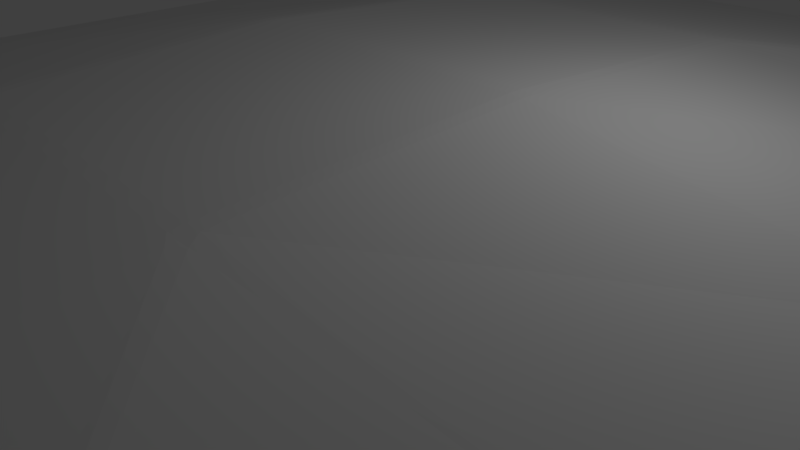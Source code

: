 # Source: petrol_station.blend  (saved by Blender 2.79.0; exported with 4.5.12 LTS)
import bpy
from mathutils import Matrix  # noqa: F401  (used for matrix-valued properties, if any)

bpy.ops.wm.read_factory_settings(use_empty=True)
scene = bpy.context.scene
scene.name = 'Scene'

# ---- collections
col_collection_1 = bpy.data.collections.new('Collection 1'); scene.collection.children.link(col_collection_1)

# ---- materials (node trees are filled in below, after node groups)
mat_material = bpy.data.materials.new('Material')
mat_material.alpha_threshold = 0.0
mat_material.use_transparent_shadow = False
mat_material.roughness = 0.5
mat_material.line_color = (0.0, 0.0, 0.0, 1.0)

# ---- material node trees

# ---- world
world_world = bpy.data.worlds.new('World'); scene.world = world_world
world_world.color = (0.05088, 0.05088, 0.05088)
world_world.use_sun_shadow = False
world_world.sun_shadow_jitter_overblur = 0.0
world_world.cycles.sampling_method = 'MANUAL'

# ---- cameras
cam_camera = bpy.data.cameras.new('Camera')
cam_camera.clip_end = 100.0
cam_camera.lens = 35.0
cam_camera.sensor_width = 32.0
cam_camera.sensor_height = 18.0
cam_camera.ortho_scale = 7.314
cam_camera.dof.focus_distance = 0.0
cam_camera.dof.aperture_fstop = 128.0

# ---- lights
light_lamp = bpy.data.lights.new('Lamp', 'POINT')
light_lamp.transmission_factor = 0.0
light_lamp.cutoff_distance = 30.0
light_lamp.energy = 100.0
light_lamp.shadow_buffer_clip_start = 1.001
light_lamp.shadow_soft_size = 0.1
light_lamp.shadow_maximum_resolution = 0.006
light_lamp.use_absolute_resolution = True

# ---- meshes
me_cube = bpy.data.meshes.new('Cube')
me_cube.from_pydata([(6.521, 8.5, -1.827), (6.432, 8.5, -1.916), (6.432, 8.589, -1.827), (6.432, 0.2585, -1.916), (6.521, 0.2585, -1.827), (6.432, 0.1696, -1.827), (-6.432, 0.2585, -1.916), (-6.432, 0.1696, -1.827), (-6.521, 0.2585, -1.827), (-6.432, 8.589, -1.827), (-6.432, 8.5, -1.916), (-6.521, 8.5, -1.827), (6.521, 8.5, 1.827), (6.432, 8.589, 1.827), (6.303, 8.501, 1.927), (6.433, 8.38, 1.926), (6.521, 0.08077, 1.827), (6.521, 0.2585, 1.827), (6.433, 0.2585, 1.93), (6.433, 0.08077, 1.93), (-6.521, 0.08077, 1.827), (-6.433, 0.08077, 1.93), (-6.433, 0.2585, 1.93), (-6.521, 0.2585, 1.827), (-6.521, 8.5, 1.827), (-6.433, 8.38, 1.926), (-6.303, 8.501, 1.927), (-6.432, 8.589, 1.827), (6.521, 8.5, 1.622), (6.521, 8.5, 1.444), (6.432, 8.589, 1.444), (6.432, 8.589, 1.622), (6.521, 0.08077, 1.622), (6.432, 0.08077, 1.533), (6.432, 0.1696, 1.444), (6.521, 0.2585, 1.444), (6.521, 0.2585, 1.622), (-6.521, 0.2585, 1.622), (-6.521, 0.2585, 1.444), (-6.432, 0.1696, 1.444), (-6.432, 0.08077, 1.533), (-6.521, 0.08077, 1.622), (-6.521, 8.5, 1.622), (-6.432, 8.589, 1.622), (-6.432, 8.589, 1.444), (-6.521, 8.5, 1.444), (6.432, -7.971, 1.622), (6.432, -7.971, 1.444), (6.521, -7.882, 1.444), (6.521, -7.882, 1.622), (6.432, -7.971, 1.827), (6.521, -7.882, 1.827), (6.432, -7.739, 1.916), (6.322, -7.882, 1.916), (-6.521, -7.882, 1.622), (-6.521, -7.882, 1.444), (-6.432, -7.971, 1.444), (-6.432, -7.971, 1.622), (-6.521, -7.882, 1.827), (-6.432, -7.971, 1.827), (-6.327, -7.885, 1.94), (-6.436, -7.746, 1.943), (6.521, -7.672, 1.444), (6.432, -7.583, 1.444), (6.432, -7.495, 1.533), (6.521, -7.495, 1.622), (6.521, -7.672, 1.622), (-6.432, -7.495, 1.533), (-6.432, -7.583, 1.444), (-6.521, -7.672, 1.444), (-6.521, -7.672, 1.622), (-6.521, -7.495, 1.622), (-6.436, -7.672, 1.943), (-6.436, -7.495, 1.943), (-6.521, -7.495, 1.827), (-6.521, -7.672, 1.827), (6.432, -7.672, 1.916), (6.521, -7.672, 1.827), (6.521, -7.495, 1.827), (6.432, -7.495, 1.916), (2.263, 8.5, -1.916), (2.085, 8.5, -1.916), (2.085, 8.589, -1.827), (2.263, 8.589, -1.827), (-2.263, 8.5, -1.916), (-2.263, 8.589, -1.827), (-2.085, 8.589, -1.827), (-2.085, 8.5, -1.916), (2.263, 0.2585, -1.916), (2.263, 0.1696, -1.827), (2.085, 0.1696, -1.827), (2.085, 0.2585, -1.916), (-2.085, 0.2585, -1.916), (-2.085, 0.1696, -1.827), (-2.263, 0.1696, -1.827), (-2.263, 0.2585, -1.916), (2.263, 8.501, 1.927), (2.263, 8.589, 1.827), (2.085, 8.589, 1.827), (2.085, 8.501, 1.927), (-2.263, 8.501, 1.927), (-2.085, 8.501, 1.927), (-2.085, 8.589, 1.827), (-2.263, 8.589, 1.827), (2.261, 0.0809, 2.604), (2.261, 0.2584, 2.604), (2.085, 0.2584, 2.619), (2.085, 0.0809, 2.618), (-2.261, 0.0809, 2.604), (-2.085, 0.0809, 2.618), (-2.085, 0.2584, 2.619), (-2.261, 0.2584, 2.604), (2.263, 8.589, 1.444), (2.085, 8.589, 1.444), (2.085, 8.589, 1.622), (2.263, 8.589, 1.622), (-2.263, 8.589, 1.444), (-2.263, 8.589, 1.622), (-2.085, 8.589, 1.622), (-2.085, 8.589, 1.444), (2.263, 0.1696, 1.444), (2.174, 0.08077, 1.533), (2.085, 0.1696, 1.444), (-2.263, 0.1696, 1.444), (-2.085, 0.1696, 1.444), (-2.174, 0.08077, 1.533), (6.263, -7.971, 1.827), (6.263, -7.882, 1.916), (6.085, -7.882, 1.916), (6.085, -7.971, 1.827), (-6.263, -7.971, 1.827), (-6.085, -7.971, 1.827), (-6.085, -7.885, 1.94), (-6.263, -7.885, 1.94), (6.263, -7.971, 1.444), (6.263, -7.971, 1.622), (6.085, -7.971, 1.622), (6.085, -7.882, 1.533), (6.174, -7.882, 1.444), (-6.263, -7.971, 1.444), (-6.174, -7.882, 1.444), (-6.085, -7.882, 1.533), (-6.085, -7.971, 1.622), (-6.263, -7.971, 1.622), (-6.37, -7.672, 1.963), (-6.263, -7.813, 1.96), (-6.085, -7.669, 2.0), (-5.955, -7.495, 2.033), (-6.204, -7.497, 1.996), (6.21, -7.495, 1.927), (5.955, -7.495, 1.931), (6.085, -7.672, 1.918), (6.263, -7.816, 1.916), (6.373, -7.672, 1.916), (6.263, -7.583, 1.444), (6.174, -7.672, 1.444), (6.085, -7.672, 1.533), (6.174, -7.495, 1.533), (-6.263, -7.583, 1.444), (-6.174, -7.495, 1.533), (-6.085, -7.672, 1.533), (-6.174, -7.672, 1.444), (-6.263, -7.971, -2.162), (-6.263, -7.882, -2.251), (-6.174, -7.882, -2.162), (-6.521, -7.882, -2.162), (-6.432, -7.882, -2.251), (-6.432, -7.971, -2.162), (6.521, -7.672, -2.162), (6.432, -7.672, -2.251), (6.432, -7.583, -2.162), (6.521, -7.882, -2.162), (6.432, -7.971, -2.162), (6.432, -7.882, -2.251), (-6.521, -7.672, -2.162), (-6.432, -7.583, -2.162), (-6.432, -7.672, -2.251), (-6.263, -7.583, -2.162), (-6.174, -7.672, -2.162), (-6.263, -7.672, -2.251), (6.263, -7.971, -2.162), (6.174, -7.882, -2.162), (6.263, -7.882, -2.251), (6.263, -7.583, -2.162), (6.263, -7.672, -2.251), (6.174, -7.672, -2.162), (-2.266, -7.669, 2.0), (-2.088, -7.669, 2.0), (-2.088, -7.495, 2.033), (-2.266, -7.495, 2.033), (2.249, -7.669, 1.998), (2.249, -7.495, 2.031), (2.072, -7.495, 2.033), (2.072, -7.669, 2.0), (-2.264, -3.917, 2.394), (-2.086, -3.795, 2.406), (-2.086, -3.618, 2.42), (-2.264, -3.618, 2.41), (-2.394, -3.795, 2.392), (2.256, -3.916, 2.392), (2.385, -3.795, 2.389), (2.256, -3.618, 2.41), (2.078, -3.618, 2.42), (2.078, -3.795, 2.406), (6.521, 4.291, -1.827), (6.432, 4.291, -1.916), (6.432, 4.468, -1.916), (6.521, 4.468, -1.827), (-6.432, 4.468, -1.916), (-6.432, 4.291, -1.916), (-6.521, 4.291, -1.827), (-6.521, 4.468, -1.827), (6.521, 4.291, 1.827), (6.521, 4.468, 1.827), (6.433, 4.468, 1.926), (6.433, 4.291, 1.926), (-6.433, 4.468, 1.926), (-6.521, 4.468, 1.827), (-6.521, 4.291, 1.827), (-6.433, 4.291, 1.926), (-6.521, 4.468, 1.622), (-6.521, 4.468, 1.444), (-6.521, 4.291, 1.444), (-6.521, 4.291, 1.622), (6.521, 4.291, 1.622), (6.521, 4.291, 1.444), (6.521, 4.468, 1.444), (6.521, 4.468, 1.622), (2.262, 4.291, 2.41), (2.393, 4.468, 2.39), (2.263, 4.589, 2.39), (2.085, 4.468, 2.405), (2.085, 4.291, 2.42), (-2.262, 4.291, 2.41), (-2.085, 4.291, 2.42), (-2.085, 4.468, 2.405), (-2.263, 4.589, 2.39), (-2.393, 4.468, 2.39), (2.263, 4.468, -1.916), (2.263, 4.291, -1.916), (2.085, 4.291, -1.916), (2.085, 4.468, -1.916), (-2.263, 4.468, -1.916), (-2.085, 4.468, -1.916), (-2.085, 4.291, -1.916), (-2.263, 4.291, -1.916), (6.433, -3.597, 1.926), (6.433, -3.775, 1.926), (6.521, -3.686, 1.827), (-6.433, -3.79, 1.926), (-6.433, -3.613, 1.926), (-6.521, -3.701, 1.827), (2.161, -7.971, 1.827), (2.249, -7.885, 1.94), (2.072, -7.885, 1.94), (-2.266, -7.885, 1.94), (-2.177, -7.971, 1.827), (-2.088, -7.885, 1.94), (-3.957, 0.1696, -1.827), (-4.135, 0.1696, -1.827), (-4.046, 0.2585, -1.916), (-5.08, 0.1696, -1.827), (-4.992, 0.2585, -1.916), (-4.903, 0.1696, -1.827), (-5.08, 0.1696, -0.4311), (-4.903, 0.1696, -0.6088), (-3.957, 0.1696, -0.4311), (-4.135, 0.1696, -0.6088), (-3.538, -2.483, -2.045), (-3.506, -2.481, -2.076), (-3.507, -2.514, -2.045), (-3.507, -2.514, -0.1066), (-3.506, -2.481, -0.076), (-3.538, -2.483, -0.1067), (-3.506, -1.557, -2.076), (-3.538, -1.555, -2.045), (-3.507, -1.525, -2.045), (-3.538, -1.555, -0.1067), (-3.506, -1.557, -0.076), (-3.507, -1.524, -0.1066), (-3.161, -2.481, -2.076), (-3.13, -2.483, -2.045), (-3.161, -2.514, -2.045), (-3.13, -2.483, -0.1067), (-3.161, -2.481, -0.076), (-3.16, -2.514, -0.1066), (-3.161, -1.557, -2.076), (-3.161, -1.525, -2.045), (-3.13, -1.555, -2.045), (-3.16, -1.524, -0.1066), (-3.161, -1.557, -0.076), (-3.13, -1.555, -0.1067), (-3.538, -2.483, -1.238), (-3.507, -2.514, -1.238), (-3.491, -2.481, -1.203), (-3.508, -2.366, -1.197), (-3.508, -2.366, -1.066), (-3.491, -2.481, -1.06), (-3.507, -2.514, -1.025), (-3.538, -2.483, -1.025), (-3.538, -1.555, -1.025), (-3.507, -1.524, -1.025), (-3.491, -1.557, -1.06), (-3.508, -1.673, -1.066), (-3.507, -1.525, -1.238), (-3.538, -1.555, -1.238), (-3.508, -1.673, -1.197), (-3.491, -1.557, -1.203), (-3.16, -1.524, -1.025), (-3.13, -1.555, -1.025), (-3.159, -1.673, -1.066), (-3.176, -1.557, -1.06), (-3.13, -1.555, -1.238), (-3.161, -1.525, -1.238), (-3.176, -1.557, -1.203), (-3.159, -1.673, -1.197), (-3.13, -2.483, -1.025), (-3.16, -2.514, -1.025), (-3.176, -2.481, -1.06), (-3.159, -2.366, -1.066), (-3.159, -2.366, -1.197), (-3.176, -2.481, -1.203), (-3.161, -2.514, -1.238), (-3.13, -2.483, -1.238), (-3.546, -2.458, -1.211), (-3.497, -2.495, -1.205), (-3.487, -2.465, -1.169), (-3.517, -2.434, -1.169), (-3.546, -2.458, -1.052), (-3.517, -2.434, -1.094), (-3.487, -2.465, -1.094), (-3.497, -2.495, -1.058), (-3.546, -1.58, -1.052), (-3.497, -1.543, -1.058), (-3.487, -1.573, -1.094), (-3.517, -1.604, -1.094), (-3.517, -1.604, -1.169), (-3.487, -1.573, -1.169), (-3.497, -1.543, -1.205), (-3.546, -1.58, -1.211), (-3.181, -1.573, -1.094), (-3.171, -1.543, -1.058), (-3.121, -1.58, -1.052), (-3.15, -1.604, -1.094), (-3.181, -1.573, -1.169), (-3.15, -1.604, -1.169), (-3.121, -1.58, -1.211), (-3.171, -1.543, -1.205), (-3.15, -2.434, -1.094), (-3.121, -2.458, -1.052), (-3.171, -2.495, -1.058), (-3.181, -2.465, -1.094), (-3.121, -2.458, -1.211), (-3.15, -2.434, -1.169), (-3.181, -2.465, -1.169), (-3.171, -2.495, -1.205), (-3.546, -2.503, -0.7679), (-3.515, -2.534, -0.7678), (-3.516, -2.536, -0.7065), (-3.547, -2.505, -0.7065), (-3.546, -2.503, -0.3638), (-3.547, -2.505, -0.4252), (-3.516, -2.536, -0.4252), (-3.515, -2.534, -0.3638), (-3.546, -1.535, -0.3638), (-3.515, -1.504, -0.3638), (-3.516, -1.502, -0.4252), (-3.547, -1.533, -0.4252), (-3.546, -1.535, -0.7679), (-3.547, -1.533, -0.7065), (-3.516, -1.502, -0.7065), (-3.515, -1.504, -0.7678), (-3.152, -1.504, -0.3638), (-3.122, -1.535, -0.3638), (-3.121, -1.533, -0.4252), (-3.151, -1.502, -0.4252), (-3.152, -1.504, -0.7678), (-3.151, -1.502, -0.7065), (-3.121, -1.533, -0.7065), (-3.122, -1.535, -0.7679), (-3.122, -2.503, -0.3638), (-3.152, -2.534, -0.3638), (-3.151, -2.536, -0.4252), (-3.121, -2.505, -0.4252), (-3.122, -2.503, -0.7679), (-3.121, -2.505, -0.7065), (-3.151, -2.536, -0.7065), (-3.152, -2.534, -0.7678), (-3.512, -1.511, -1.461), (-3.513, -1.509, -1.523), (-3.544, -1.54, -1.523), (-3.543, -1.542, -1.461), (-3.512, -1.511, -1.822), (-3.543, -1.542, -1.822), (-3.544, -1.54, -1.761), (-3.513, -1.509, -1.761), (-3.124, -1.542, -1.461), (-3.124, -1.54, -1.523), (-3.154, -1.509, -1.523), (-3.155, -1.511, -1.461), (-3.124, -1.542, -1.822), (-3.155, -1.511, -1.822), (-3.154, -1.509, -1.761), (-3.124, -1.54, -1.761), (-3.155, -2.527, -1.461), (-3.154, -2.529, -1.523), (-3.124, -2.498, -1.523), (-3.124, -2.496, -1.461), (-3.155, -2.527, -1.822), (-3.124, -2.496, -1.822), (-3.124, -2.498, -1.761), (-3.154, -2.529, -1.761), (-3.512, -2.527, -1.822), (-3.513, -2.529, -1.761), (-3.544, -2.498, -1.761), (-3.543, -2.496, -1.822), (-3.512, -2.527, -1.461), (-3.543, -2.496, -1.461), (-3.544, -2.498, -1.523), (-3.513, -2.529, -1.523), (-3.538, -4.944, -2.045), (-3.506, -4.942, -2.076), (-3.507, -4.975, -2.045), (-3.507, -4.975, -0.1066), (-3.506, -4.942, -0.076), (-3.538, -4.944, -0.1067), (-3.506, -4.018, -2.076), (-3.538, -4.016, -2.045), (-3.507, -3.986, -2.045), (-3.538, -4.016, -0.1067), (-3.506, -4.018, -0.076), (-3.507, -3.985, -0.1066), (-3.161, -4.942, -2.076), (-3.13, -4.944, -2.045), (-3.161, -4.975, -2.045), (-3.13, -4.944, -0.1067), (-3.161, -4.942, -0.076), (-3.16, -4.975, -0.1066), (-3.161, -4.018, -2.076), (-3.161, -3.986, -2.045), (-3.13, -4.016, -2.045), (-3.16, -3.985, -0.1066), (-3.161, -4.018, -0.076), (-3.13, -4.016, -0.1067), (-3.538, -4.944, -1.238), (-3.507, -4.975, -1.238), (-3.491, -4.942, -1.203), (-3.508, -4.827, -1.197), (-3.508, -4.827, -1.066), (-3.491, -4.942, -1.06), (-3.507, -4.975, -1.025), (-3.538, -4.944, -1.025), (-3.538, -4.016, -1.025), (-3.507, -3.985, -1.025), (-3.491, -4.018, -1.06), (-3.508, -4.133, -1.066), (-3.507, -3.986, -1.238), (-3.538, -4.016, -1.238), (-3.508, -4.133, -1.197), (-3.491, -4.018, -1.203), (-3.16, -3.985, -1.025), (-3.13, -4.016, -1.025), (-3.159, -4.133, -1.066), (-3.176, -4.018, -1.06), (-3.13, -4.016, -1.238), (-3.161, -3.986, -1.238), (-3.176, -4.018, -1.203), (-3.159, -4.133, -1.197), (-3.13, -4.944, -1.025), (-3.16, -4.975, -1.025), (-3.176, -4.942, -1.06), (-3.159, -4.827, -1.066), (-3.159, -4.827, -1.197), (-3.176, -4.942, -1.203), (-3.161, -4.975, -1.238), (-3.13, -4.944, -1.238), (-3.546, -4.919, -1.211), (-3.497, -4.956, -1.205), (-3.487, -4.926, -1.169), (-3.517, -4.895, -1.169), (-3.546, -4.919, -1.052), (-3.517, -4.895, -1.094), (-3.487, -4.926, -1.094), (-3.497, -4.956, -1.058), (-3.546, -4.041, -1.052), (-3.497, -4.004, -1.058), (-3.487, -4.034, -1.094), (-3.517, -4.065, -1.094), (-3.517, -4.065, -1.169), (-3.487, -4.034, -1.169), (-3.497, -4.004, -1.205), (-3.546, -4.041, -1.211), (-3.181, -4.034, -1.094), (-3.171, -4.004, -1.058), (-3.121, -4.041, -1.052), (-3.15, -4.065, -1.094), (-3.181, -4.034, -1.169), (-3.15, -4.065, -1.169), (-3.121, -4.041, -1.211), (-3.171, -4.004, -1.205), (-3.15, -4.895, -1.094), (-3.121, -4.919, -1.052), (-3.171, -4.956, -1.058), (-3.181, -4.926, -1.094), (-3.121, -4.919, -1.211), (-3.15, -4.895, -1.169), (-3.181, -4.926, -1.169), (-3.171, -4.956, -1.205), (-3.546, -4.964, -0.7679), (-3.515, -4.995, -0.7678), (-3.516, -4.997, -0.7065), (-3.547, -4.966, -0.7065), (-3.546, -4.964, -0.3638), (-3.547, -4.966, -0.4252), (-3.516, -4.997, -0.4252), (-3.515, -4.995, -0.3638), (-3.546, -3.996, -0.3638), (-3.515, -3.965, -0.3638), (-3.516, -3.963, -0.4252), (-3.547, -3.994, -0.4252), (-3.546, -3.996, -0.7679), (-3.547, -3.994, -0.7065), (-3.516, -3.963, -0.7065), (-3.515, -3.965, -0.7678), (-3.152, -3.965, -0.3638), (-3.122, -3.996, -0.3638), (-3.121, -3.994, -0.4252), (-3.151, -3.963, -0.4252), (-3.152, -3.965, -0.7678), (-3.151, -3.963, -0.7065), (-3.121, -3.994, -0.7065), (-3.122, -3.996, -0.7679), (-3.122, -4.964, -0.3638), (-3.152, -4.995, -0.3638), (-3.151, -4.997, -0.4252), (-3.121, -4.966, -0.4252), (-3.122, -4.964, -0.7679), (-3.121, -4.966, -0.7065), (-3.151, -4.997, -0.7065), (-3.152, -4.995, -0.7678), (-3.512, -3.972, -1.461), (-3.513, -3.97, -1.523), (-3.544, -4.001, -1.523), (-3.543, -4.003, -1.461), (-3.512, -3.972, -1.822), (-3.543, -4.003, -1.822), (-3.544, -4.001, -1.761), (-3.513, -3.97, -1.761), (-3.124, -4.003, -1.461), (-3.124, -4.001, -1.523), (-3.154, -3.97, -1.523), (-3.155, -3.972, -1.461), (-3.124, -4.003, -1.822), (-3.155, -3.972, -1.822), (-3.154, -3.97, -1.761), (-3.124, -4.001, -1.761), (-3.155, -4.988, -1.461), (-3.154, -4.99, -1.523), (-3.124, -4.959, -1.523), (-3.124, -4.957, -1.461), (-3.155, -4.988, -1.822), (-3.124, -4.957, -1.822), (-3.124, -4.959, -1.761), (-3.154, -4.99, -1.761), (-3.512, -4.988, -1.822), (-3.513, -4.99, -1.761), (-3.544, -4.959, -1.761), (-3.543, -4.957, -1.822), (-3.512, -4.988, -1.461), (-3.543, -4.957, -1.461), (-3.544, -4.959, -1.523), (-3.513, -4.99, -1.523), (1.462, -4.944, -2.045), (1.494, -4.942, -2.076), (1.493, -4.975, -2.045), (1.493, -4.975, -0.1066), (1.494, -4.942, -0.076), (1.462, -4.944, -0.1067), (1.494, -4.018, -2.076), (1.462, -4.016, -2.045), (1.493, -3.986, -2.045), (1.462, -4.016, -0.1067), (1.494, -4.018, -0.076), (1.493, -3.985, -0.1066), (1.839, -4.942, -2.076), (1.87, -4.944, -2.045), (1.839, -4.975, -2.045), (1.87, -4.944, -0.1067), (1.839, -4.942, -0.076), (1.84, -4.975, -0.1066), (1.839, -4.018, -2.076), (1.839, -3.986, -2.045), (1.87, -4.016, -2.045), (1.84, -3.985, -0.1066), (1.839, -4.018, -0.076), (1.87, -4.016, -0.1067), (1.462, -4.944, -1.238), (1.493, -4.975, -1.238), (1.509, -4.942, -1.203), (1.492, -4.827, -1.197), (1.492, -4.827, -1.066), (1.509, -4.942, -1.06), (1.493, -4.975, -1.025), (1.462, -4.944, -1.025), (1.462, -4.016, -1.025), (1.493, -3.985, -1.025), (1.509, -4.018, -1.06), (1.492, -4.133, -1.066), (1.493, -3.986, -1.238), (1.462, -4.016, -1.238), (1.492, -4.133, -1.197), (1.509, -4.018, -1.203), (1.84, -3.985, -1.025), (1.87, -4.016, -1.025), (1.841, -4.133, -1.066), (1.824, -4.018, -1.06), (1.87, -4.016, -1.238), (1.839, -3.986, -1.238), (1.824, -4.018, -1.203), (1.841, -4.133, -1.197), (1.87, -4.944, -1.025), (1.84, -4.975, -1.025), (1.824, -4.942, -1.06), (1.841, -4.827, -1.066), (1.841, -4.827, -1.197), (1.824, -4.942, -1.203), (1.839, -4.975, -1.238), (1.87, -4.944, -1.238), (1.454, -4.919, -1.211), (1.503, -4.956, -1.205), (1.513, -4.926, -1.169), (1.483, -4.895, -1.169), (1.454, -4.919, -1.052), (1.483, -4.895, -1.094), (1.513, -4.926, -1.094), (1.503, -4.956, -1.058), (1.454, -4.041, -1.052), (1.503, -4.004, -1.058), (1.513, -4.034, -1.094), (1.483, -4.065, -1.094), (1.483, -4.065, -1.169), (1.513, -4.034, -1.169), (1.503, -4.004, -1.205), (1.454, -4.041, -1.211), (1.819, -4.034, -1.094), (1.829, -4.004, -1.058), (1.879, -4.041, -1.052), (1.85, -4.065, -1.094), (1.819, -4.034, -1.169), (1.85, -4.065, -1.169), (1.879, -4.041, -1.211), (1.829, -4.004, -1.205), (1.85, -4.895, -1.094), (1.879, -4.919, -1.052), (1.829, -4.956, -1.058), (1.819, -4.926, -1.094), (1.879, -4.919, -1.211), (1.85, -4.895, -1.169), (1.819, -4.926, -1.169), (1.829, -4.956, -1.205), (1.454, -4.964, -0.7679), (1.485, -4.995, -0.7678), (1.484, -4.997, -0.7065), (1.453, -4.966, -0.7065), (1.454, -4.964, -0.3638), (1.453, -4.966, -0.4252), (1.484, -4.997, -0.4252), (1.485, -4.995, -0.3638), (1.454, -3.996, -0.3638), (1.485, -3.965, -0.3638), (1.484, -3.963, -0.4252), (1.453, -3.994, -0.4252), (1.454, -3.996, -0.7679), (1.453, -3.994, -0.7065), (1.484, -3.963, -0.7065), (1.485, -3.965, -0.7678), (1.848, -3.965, -0.3638), (1.878, -3.996, -0.3638), (1.879, -3.994, -0.4252), (1.849, -3.963, -0.4252), (1.848, -3.965, -0.7678), (1.849, -3.963, -0.7065), (1.879, -3.994, -0.7065), (1.878, -3.996, -0.7679), (1.878, -4.964, -0.3638), (1.848, -4.995, -0.3638), (1.849, -4.997, -0.4252), (1.879, -4.966, -0.4252), (1.878, -4.964, -0.7679), (1.879, -4.966, -0.7065), (1.849, -4.997, -0.7065), (1.848, -4.995, -0.7678), (1.488, -3.972, -1.461), (1.487, -3.97, -1.523), (1.456, -4.001, -1.523), (1.457, -4.003, -1.461), (1.488, -3.972, -1.822), (1.457, -4.003, -1.822), (1.456, -4.001, -1.761), (1.487, -3.97, -1.761), (1.876, -4.003, -1.461), (1.876, -4.001, -1.523), (1.846, -3.97, -1.523), (1.845, -3.972, -1.461), (1.876, -4.003, -1.822), (1.845, -3.972, -1.822), (1.846, -3.97, -1.761), (1.876, -4.001, -1.761), (1.845, -4.988, -1.461), (1.846, -4.99, -1.523), (1.876, -4.959, -1.523), (1.876, -4.957, -1.461), (1.845, -4.988, -1.822), (1.876, -4.957, -1.822), (1.876, -4.959, -1.761), (1.846, -4.99, -1.761), (1.488, -4.988, -1.822), (1.487, -4.99, -1.761), (1.456, -4.959, -1.761), (1.457, -4.957, -1.822), (1.488, -4.988, -1.461), (1.457, -4.957, -1.461), (1.456, -4.959, -1.523), (1.487, -4.99, -1.523), (1.462, -2.483, -2.045), (1.494, -2.481, -2.076), (1.493, -2.514, -2.045), (1.493, -2.514, -0.1066), (1.494, -2.481, -0.076), (1.462, -2.483, -0.1067), (1.494, -1.557, -2.076), (1.462, -1.555, -2.045), (1.493, -1.525, -2.045), (1.462, -1.555, -0.1067), (1.494, -1.557, -0.076), (1.493, -1.524, -0.1066), (1.839, -2.481, -2.076), (1.87, -2.483, -2.045), (1.839, -2.514, -2.045), (1.87, -2.483, -0.1067), (1.839, -2.481, -0.076), (1.84, -2.514, -0.1066), (1.839, -1.557, -2.076), (1.839, -1.525, -2.045), (1.87, -1.555, -2.045), (1.84, -1.524, -0.1066), (1.839, -1.557, -0.076), (1.87, -1.555, -0.1067), (1.462, -2.483, -1.238), (1.493, -2.514, -1.238), (1.509, -2.481, -1.203), (1.492, -2.366, -1.197), (1.492, -2.366, -1.066), (1.509, -2.481, -1.06), (1.493, -2.514, -1.025), (1.462, -2.483, -1.025), (1.462, -1.555, -1.025), (1.493, -1.524, -1.025), (1.509, -1.557, -1.06), (1.492, -1.673, -1.066), (1.493, -1.525, -1.238), (1.462, -1.555, -1.238), (1.492, -1.673, -1.197), (1.509, -1.557, -1.203), (1.84, -1.524, -1.025), (1.87, -1.555, -1.025), (1.841, -1.673, -1.066), (1.824, -1.557, -1.06), (1.87, -1.555, -1.238), (1.839, -1.525, -1.238), (1.824, -1.557, -1.203), (1.841, -1.673, -1.197), (1.87, -2.483, -1.025), (1.84, -2.514, -1.025), (1.824, -2.481, -1.06), (1.841, -2.366, -1.066), (1.841, -2.366, -1.197), (1.824, -2.481, -1.203), (1.839, -2.514, -1.238), (1.87, -2.483, -1.238), (1.454, -2.458, -1.211), (1.503, -2.495, -1.205), (1.513, -2.465, -1.169), (1.483, -2.434, -1.169), (1.454, -2.458, -1.052), (1.483, -2.434, -1.094), (1.513, -2.465, -1.094), (1.503, -2.495, -1.058), (1.454, -1.58, -1.052), (1.503, -1.543, -1.058), (1.513, -1.573, -1.094), (1.483, -1.604, -1.094), (1.483, -1.604, -1.169), (1.513, -1.573, -1.169), (1.503, -1.543, -1.205), (1.454, -1.58, -1.211), (1.819, -1.573, -1.094), (1.829, -1.543, -1.058), (1.879, -1.58, -1.052), (1.85, -1.604, -1.094), (1.819, -1.573, -1.169), (1.85, -1.604, -1.169), (1.879, -1.58, -1.211), (1.829, -1.543, -1.205), (1.85, -2.434, -1.094), (1.879, -2.458, -1.052), (1.829, -2.495, -1.058), (1.819, -2.465, -1.094), (1.879, -2.458, -1.211), (1.85, -2.434, -1.169), (1.819, -2.465, -1.169), (1.829, -2.495, -1.205), (1.454, -2.503, -0.7679), (1.485, -2.534, -0.7678), (1.484, -2.536, -0.7065), (1.453, -2.505, -0.7065), (1.454, -2.503, -0.3638), (1.453, -2.505, -0.4252), (1.484, -2.536, -0.4252), (1.485, -2.534, -0.3638), (1.454, -1.535, -0.3638), (1.485, -1.504, -0.3638), (1.484, -1.502, -0.4252), (1.453, -1.533, -0.4252), (1.454, -1.535, -0.7679), (1.453, -1.533, -0.7065), (1.484, -1.502, -0.7065), (1.485, -1.504, -0.7678), (1.848, -1.504, -0.3638), (1.878, -1.535, -0.3638), (1.879, -1.533, -0.4252), (1.849, -1.502, -0.4252), (1.848, -1.504, -0.7678), (1.849, -1.502, -0.7065), (1.879, -1.533, -0.7065), (1.878, -1.535, -0.7679), (1.878, -2.503, -0.3638), (1.848, -2.534, -0.3638), (1.849, -2.536, -0.4252), (1.879, -2.505, -0.4252), (1.878, -2.503, -0.7679), (1.879, -2.505, -0.7065), (1.849, -2.536, -0.7065), (1.848, -2.534, -0.7678), (1.488, -1.511, -1.461), (1.487, -1.509, -1.523), (1.456, -1.54, -1.523), (1.457, -1.542, -1.461), (1.488, -1.511, -1.822), (1.457, -1.542, -1.822), (1.456, -1.54, -1.761), (1.487, -1.509, -1.761), (1.876, -1.542, -1.461), (1.876, -1.54, -1.523), (1.846, -1.509, -1.523), (1.845, -1.511, -1.461), (1.876, -1.542, -1.822), (1.845, -1.511, -1.822), (1.846, -1.509, -1.761), (1.876, -1.54, -1.761), (1.845, -2.527, -1.461), (1.846, -2.529, -1.523), (1.876, -2.498, -1.523), (1.876, -2.496, -1.461), (1.845, -2.527, -1.822), (1.876, -2.496, -1.822), (1.876, -2.498, -1.761), (1.846, -2.529, -1.761), (1.488, -2.527, -1.822), (1.487, -2.529, -1.761), (1.456, -2.498, -1.761), (1.457, -2.496, -1.822), (1.488, -2.527, -1.461), (1.457, -2.496, -1.461), (1.456, -2.498, -1.523), (1.487, -2.529, -1.523)], [], [(84, 242, 208, 10), (103, 117, 43, 27), (215, 228, 105, 18), (161, 140, 164, 178), (40, 125, 121, 33, 64, 157, 159, 67), (28, 12, 213, 227), (25, 216, 237), (116, 85, 9, 44), (8, 38, 222, 210), (5, 34, 120, 89), (55, 69, 174, 165), (154, 63, 170, 183), (143, 130, 59, 57), (47, 134, 180, 172), (201, 246, 19, 104), (233, 219, 22, 111), (184, 169, 173, 182), (203, 195, 188, 192), (68, 158, 177, 175), (254, 193, 187, 257), (46, 50, 126, 135), (62, 48, 171, 168), (75, 70, 54, 58), (136, 129, 252, 256, 131, 142), (66, 77, 51, 49), (255, 186, 146, 132), (94, 123, 39, 7, 261, 264, 266, 258), (99, 101, 235, 231), (14, 96, 230), (107, 109, 196, 202), (1, 206, 238, 80), (240, 91, 92, 244), (139, 56, 167, 162), (138, 155, 185, 181), (37, 23, 218, 223), (151, 190, 253, 128), (204, 225, 35, 4), (90, 122, 124, 93), (133, 145, 60), (189, 194, 147), (76, 153, 52), (198, 249, 73, 148), (232, 234, 110, 106), (149, 79, 247, 200), (81, 241, 243, 87), (113, 82, 86, 119), (205, 3, 88, 239), (98, 114, 118, 102), (32, 16, 248, 78, 65), (30, 2, 83, 112), (245, 95, 260, 262, 6, 209), (250, 197, 108, 21), (214, 15, 229), (100, 26, 236), (211, 221, 45, 11), (220, 217, 24, 42), (224, 212, 17, 36), (20, 41, 71, 74, 251), (191, 150, 199), (144, 72, 61), (152, 127, 53), (176, 179, 163, 166), (13, 31, 115, 97), (290, 278, 272, 284), (259, 267, 265, 263), (160, 156, 137, 141), (288, 400, 409, 281), (417, 292, 305, 391), (360, 273, 277, 364), (282, 408, 412, 270), (276, 392, 401, 287), (306, 295, 324, 339), (320, 315, 346, 352), (327, 329, 335, 336), (314, 307, 338, 347), (309, 379, 384, 316), (299, 356, 368, 300), (404, 322, 293, 416), (318, 297, 331, 350), (337, 334, 340, 344), (359, 361, 367, 369), (345, 343, 348, 353), (354, 351, 330, 326), (317, 387, 357, 298), (294, 321, 355, 325), (388, 304, 313, 399), (396, 312, 323, 407), (296, 303, 332, 328), (370, 366, 375, 377), (310, 319, 349, 342), (395, 389, 398, 402), (302, 311, 341, 333), (378, 374, 383, 385), (301, 371, 376, 308), (386, 382, 362, 358), (274, 286, 280, 269), (403, 397, 406, 410), (365, 279, 289, 372), (414, 418, 390, 394), (373, 291, 283, 380), (411, 405, 419, 413), (381, 285, 271, 363), (420, 567, 545, 427), (442, 430, 424, 436), (440, 552, 561, 433), (569, 444, 457, 543), (512, 425, 429, 516), (434, 560, 564, 422), (428, 544, 553, 439), (458, 447, 476, 491), (472, 467, 498, 504), (479, 481, 487, 488), (466, 459, 490, 499), (461, 531, 536, 468), (451, 508, 520, 452), (556, 474, 445, 568), (470, 449, 483, 502), (489, 486, 492, 496), (511, 513, 519, 521), (497, 495, 500, 505), (506, 503, 482, 478), (469, 539, 509, 450), (446, 473, 507, 477), (540, 456, 465, 551), (548, 464, 475, 559), (448, 455, 484, 480), (522, 518, 527, 529), (462, 471, 501, 494), (547, 541, 550, 554), (454, 463, 493, 485), (530, 526, 535, 537), (453, 523, 528, 460), (538, 534, 514, 510), (426, 438, 432, 421), (555, 549, 558, 562), (517, 431, 441, 524), (566, 570, 542, 546), (525, 443, 435, 532), (563, 557, 571, 565), (533, 437, 423, 515), (572, 719, 697, 579), (594, 582, 576, 588), (592, 704, 713, 585), (721, 596, 609, 695), (664, 577, 581, 668), (586, 712, 716, 574), (580, 696, 705, 591), (610, 599, 628, 643), (624, 619, 650, 656), (631, 633, 639, 640), (618, 611, 642, 651), (613, 683, 688, 620), (603, 660, 672, 604), (708, 626, 597, 720), (622, 601, 635, 654), (641, 638, 644, 648), (663, 665, 671, 673), (649, 647, 652, 657), (658, 655, 634, 630), (621, 691, 661, 602), (598, 625, 659, 629), (692, 608, 617, 703), (700, 616, 627, 711), (600, 607, 636, 632), (674, 670, 679, 681), (614, 623, 653, 646), (699, 693, 702, 706), (606, 615, 645, 637), (682, 678, 687, 689), (605, 675, 680, 612), (690, 686, 666, 662), (578, 590, 584, 573), (707, 701, 710, 714), (669, 583, 593, 676), (718, 722, 694, 698), (677, 595, 587, 684), (715, 709, 723, 717), (685, 589, 575, 667), (724, 871, 849, 731), (746, 734, 728, 740), (744, 856, 865, 737), (873, 748, 761, 847), (816, 729, 733, 820), (738, 864, 868, 726), (732, 848, 857, 743), (762, 751, 780, 795), (776, 771, 802, 808), (783, 785, 791, 792), (770, 763, 794, 803), (765, 835, 840, 772), (755, 812, 824, 756), (860, 778, 749, 872), (774, 753, 787, 806), (793, 790, 796, 800), (815, 817, 823, 825), (801, 799, 804, 809), (810, 807, 786, 782), (773, 843, 813, 754), (750, 777, 811, 781), (844, 760, 769, 855), (852, 768, 779, 863), (752, 759, 788, 784), (826, 822, 831, 833), (766, 775, 805, 798), (851, 845, 854, 858), (758, 767, 797, 789), (834, 830, 839, 841), (757, 827, 832, 764), (842, 838, 818, 814), (730, 742, 736, 725), (859, 853, 862, 866), (821, 735, 745, 828), (870, 874, 846, 850), (829, 747, 739, 836), (867, 861, 875, 869), (837, 741, 727, 819), (0, 1, 2), (3, 4, 5), (6, 7, 8), (9, 10, 11), (12, 13, 14, 15), (16, 17, 18, 19), (20, 21, 22, 23), (24, 25, 26, 27), (28, 29, 30, 31), (32, 33, 34, 35, 36), (37, 38, 39, 40, 41), (42, 43, 44, 45), (46, 47, 48, 49), (50, 51, 52, 53), (54, 55, 56, 57), (58, 59, 60, 61), (62, 63, 64, 65, 66), (67, 68, 69, 70, 71), (72, 73, 74, 75), (76, 77, 78, 79), (80, 81, 82, 83), (84, 85, 86, 87), (88, 89, 90, 91), (92, 93, 94, 95), (96, 97, 98, 99), (100, 101, 102, 103), (104, 105, 106, 107), (108, 109, 110, 111), (112, 113, 114, 115), (116, 117, 118, 119), (120, 121, 122), (123, 124, 125), (126, 127, 128, 129), (130, 131, 132, 133), (134, 135, 136, 137, 138), (139, 140, 141, 142, 143), (144, 145, 146, 147, 148), (149, 150, 151, 152, 153), (154, 155, 156, 157), (158, 159, 160, 161), (162, 163, 164), (165, 166, 167), (168, 169, 170), (171, 172, 173), (174, 175, 176), (177, 178, 179), (180, 181, 182), (183, 184, 185), (186, 187, 188, 189), (190, 191, 192, 193), (194, 195, 196, 197, 198), (199, 200, 201, 202, 203), (204, 205, 206, 207), (208, 209, 210, 211), (212, 213, 214, 215), (216, 217, 218, 219), (220, 221, 222, 223), (224, 225, 226, 227), (228, 229, 230, 231, 232), (233, 234, 235, 236, 237), (238, 239, 240, 241), (242, 243, 244, 245), (246, 247, 248), (249, 250, 251), (252, 253, 254), (255, 256, 257), (258, 259, 260), (261, 262, 263), (204, 4, 3, 205), (84, 10, 9, 85), (31, 13, 12, 28), (261, 7, 6, 262), (36, 17, 16, 32), (211, 11, 10, 208), (41, 20, 23, 37), (42, 24, 27, 43), (215, 18, 17, 212), (103, 27, 26, 100), (111, 22, 21, 108), (216, 25, 24, 217), (2, 30, 29, 0), (4, 35, 34, 5), (7, 39, 38, 8), (11, 45, 44, 9), (116, 44, 43, 117), (220, 42, 45, 221), (125, 40, 39, 123), (224, 36, 35, 225), (49, 51, 50, 46), (57, 59, 58, 54), (133, 60, 59, 130), (143, 57, 56, 139), (66, 49, 48, 62), (71, 41, 40, 67), (75, 58, 61, 72), (248, 16, 19, 246), (32, 65, 64, 33), (54, 70, 69, 55), (251, 74, 73, 249), (51, 77, 76, 52), (77, 66, 65, 78), (70, 75, 74, 71), (153, 76, 79, 149), (158, 68, 67, 159), (1, 80, 83, 2), (81, 87, 86, 82), (5, 89, 88, 3), (90, 93, 92, 91), (13, 97, 96, 14), (98, 102, 101, 99), (18, 105, 104, 19), (106, 110, 109, 107), (30, 112, 115, 31), (113, 119, 118, 114), (33, 121, 120, 34), (121, 125, 124, 122), (53, 127, 126, 50), (255, 132, 131, 256), (46, 135, 134, 47), (136, 142, 141, 137), (72, 144, 148, 73), (190, 151, 150, 191), (63, 154, 157, 64), (156, 160, 159, 157), (165, 174, 176, 166), (162, 167, 166, 163), (168, 171, 173, 169), (179, 176, 175, 177), (151, 128, 127, 152), (145, 133, 132, 146), (129, 136, 135, 126), (130, 143, 142, 131), (122, 90, 89, 120), (123, 94, 93, 124), (114, 98, 97, 115), (117, 103, 102, 118), (82, 113, 112, 83), (85, 116, 119, 86), (160, 141, 140, 161), (155, 138, 137, 156), (232, 106, 105, 228), (233, 111, 110, 234), (241, 81, 80, 238), (242, 84, 87, 243), (172, 180, 182, 173), (169, 184, 183, 170), (178, 164, 163, 179), (184, 182, 181, 185), (68, 175, 174, 69), (167, 56, 55, 165), (154, 183, 185, 155), (180, 134, 138, 181), (164, 140, 139, 162), (62, 168, 170, 63), (171, 48, 47, 172), (177, 158, 161, 178), (146, 186, 189, 147), (194, 189, 188, 195), (187, 193, 192, 188), (203, 192, 191, 199), (108, 197, 196, 109), (107, 202, 201, 104), (195, 203, 202, 196), (0, 207, 206, 1), (8, 210, 209, 6), (15, 214, 213, 12), (22, 219, 218, 23), (37, 223, 222, 38), (28, 227, 226, 29), (99, 231, 230, 96), (100, 236, 235, 101), (91, 240, 239, 88), (95, 245, 244, 92), (240, 244, 243, 241), (205, 239, 238, 206), (234, 232, 231, 235), (228, 215, 214, 229), (225, 204, 207, 226), (221, 211, 210, 222), (217, 220, 223, 218), (212, 224, 227, 213), (219, 233, 237, 216), (245, 209, 208, 242), (78, 248, 247, 79), (200, 247, 246, 201), (20, 251, 250, 21), (197, 250, 249, 198), (25, 237, 236, 26), (198, 148, 147, 194), (144, 61, 60, 145), (152, 53, 52, 153), (149, 200, 199, 150), (14, 230, 229, 15), (128, 253, 252, 129), (193, 254, 253, 190), (254, 257, 256, 252), (186, 255, 257, 187), (94, 258, 260, 95), (259, 263, 262, 260), (263, 265, 264, 261), (265, 267, 266, 264), (267, 259, 258, 266), (0, 29, 226, 207), (268, 269, 270), (271, 272, 273), (274, 275, 276), (277, 278, 279), (280, 281, 282), (283, 284, 285), (286, 287, 288), (289, 290, 291), (292, 293, 294, 295), (296, 297, 298, 299), (300, 301, 302, 303), (304, 305, 306, 307), (308, 309, 310, 311), (312, 313, 314, 315), (316, 317, 318, 319), (320, 321, 322, 323), (324, 325, 326, 327), (328, 329, 330, 331), (332, 333, 334, 335), (336, 337, 338, 339), (340, 341, 342, 343), (344, 345, 346, 347), (348, 349, 350, 351), (352, 353, 354, 355), (356, 357, 358, 359), (360, 361, 362, 363), (364, 365, 366, 367), (368, 369, 370, 371), (372, 373, 374, 375), (376, 377, 378, 379), (380, 381, 382, 383), (384, 385, 386, 387), (388, 389, 390, 391), (392, 393, 394, 395), (396, 397, 398, 399), (400, 401, 402, 403), (404, 405, 406, 407), (408, 409, 410, 411), (412, 413, 414, 415), (416, 417, 418, 419), (420, 421, 422), (423, 424, 425), (426, 427, 428), (429, 430, 431), (432, 433, 434), (435, 436, 437), (438, 439, 440), (441, 442, 443), (444, 445, 446, 447), (448, 449, 450, 451), (452, 453, 454, 455), (456, 457, 458, 459), (460, 461, 462, 463), (464, 465, 466, 467), (468, 469, 470, 471), (472, 473, 474, 475), (476, 477, 478, 479), (480, 481, 482, 483), (484, 485, 486, 487), (488, 489, 490, 491), (492, 493, 494, 495), (496, 497, 498, 499), (500, 501, 502, 503), (504, 505, 506, 507), (508, 509, 510, 511), (512, 513, 514, 515), (516, 517, 518, 519), (520, 521, 522, 523), (524, 525, 526, 527), (528, 529, 530, 531), (532, 533, 534, 535), (536, 537, 538, 539), (540, 541, 542, 543), (544, 545, 546, 547), (548, 549, 550, 551), (552, 553, 554, 555), (556, 557, 558, 559), (560, 561, 562, 563), (564, 565, 566, 567), (568, 569, 570, 571), (572, 573, 574), (575, 576, 577), (578, 579, 580), (581, 582, 583), (584, 585, 586), (587, 588, 589), (590, 591, 592), (593, 594, 595), (596, 597, 598, 599), (600, 601, 602, 603), (604, 605, 606, 607), (608, 609, 610, 611), (612, 613, 614, 615), (616, 617, 618, 619), (620, 621, 622, 623), (624, 625, 626, 627), (628, 629, 630, 631), (632, 633, 634, 635), (636, 637, 638, 639), (640, 641, 642, 643), (644, 645, 646, 647), (648, 649, 650, 651), (652, 653, 654, 655), (656, 657, 658, 659), (660, 661, 662, 663), (664, 665, 666, 667), (668, 669, 670, 671), (672, 673, 674, 675), (676, 677, 678, 679), (680, 681, 682, 683), (684, 685, 686, 687), (688, 689, 690, 691), (692, 693, 694, 695), (696, 697, 698, 699), (700, 701, 702, 703), (704, 705, 706, 707), (708, 709, 710, 711), (712, 713, 714, 715), (716, 717, 718, 719), (720, 721, 722, 723), (724, 725, 726), (727, 728, 729), (730, 731, 732), (733, 734, 735), (736, 737, 738), (739, 740, 741), (742, 743, 744), (745, 746, 747), (748, 749, 750, 751), (752, 753, 754, 755), (756, 757, 758, 759), (760, 761, 762, 763), (764, 765, 766, 767), (768, 769, 770, 771), (772, 773, 774, 775), (776, 777, 778, 779), (780, 781, 782, 783), (784, 785, 786, 787), (788, 789, 790, 791), (792, 793, 794, 795), (796, 797, 798, 799), (800, 801, 802, 803), (804, 805, 806, 807), (808, 809, 810, 811), (812, 813, 814, 815), (816, 817, 818, 819), (820, 821, 822, 823), (824, 825, 826, 827), (828, 829, 830, 831), (832, 833, 834, 835), (836, 837, 838, 839), (840, 841, 842, 843), (844, 845, 846, 847), (848, 849, 850, 851), (852, 853, 854, 855), (856, 857, 858, 859), (860, 861, 862, 863), (864, 865, 866, 867), (868, 869, 870, 871), (872, 873, 874, 875), (274, 269, 268, 275), (363, 271, 273, 360), (272, 278, 277, 273), (392, 276, 275, 393), (286, 274, 276, 287), (278, 290, 289, 279), (400, 288, 287, 401), (280, 286, 288, 281), (290, 284, 283, 291), (408, 282, 281, 409), (269, 280, 282, 270), (284, 272, 271, 285), (416, 293, 292, 417), (331, 297, 296, 328), (371, 301, 300, 368), (302, 333, 332, 303), (379, 309, 308, 376), (324, 295, 294, 325), (387, 317, 316, 384), (320, 352, 355, 321), (321, 294, 293, 322), (317, 298, 297, 318), (315, 320, 323, 312), (309, 316, 319, 310), (307, 314, 313, 304), (301, 308, 311, 302), (295, 306, 305, 292), (299, 300, 303, 296), (326, 330, 329, 327), (334, 337, 336, 335), (343, 345, 344, 340), (351, 354, 353, 348), (354, 326, 325, 355), (350, 331, 330, 351), (345, 353, 352, 346), (342, 349, 348, 343), (337, 344, 347, 338), (333, 341, 340, 334), (327, 336, 339, 324), (328, 332, 335, 329), (310, 342, 341, 311), (318, 350, 349, 319), (338, 307, 306, 339), (346, 315, 314, 347), (298, 357, 356, 299), (358, 362, 361, 359), (279, 365, 364, 277), (366, 370, 369, 367), (291, 373, 372, 289), (374, 378, 377, 375), (285, 381, 380, 283), (382, 386, 385, 383), (386, 358, 357, 387), (381, 363, 362, 382), (378, 385, 384, 379), (373, 380, 383, 374), (370, 377, 376, 371), (365, 372, 375, 366), (359, 369, 368, 356), (360, 364, 367, 361), (304, 388, 391, 305), (389, 395, 394, 390), (312, 396, 399, 313), (397, 403, 402, 398), (322, 404, 407, 323), (405, 411, 410, 406), (270, 412, 415, 268), (413, 419, 418, 414), (414, 394, 393, 415), (417, 391, 390, 418), (395, 402, 401, 392), (388, 399, 398, 389), (403, 410, 409, 400), (396, 407, 406, 397), (411, 413, 412, 408), (404, 416, 419, 405), (426, 421, 420, 427), (515, 423, 425, 512), (424, 430, 429, 425), (544, 428, 427, 545), (438, 426, 428, 439), (430, 442, 441, 431), (552, 440, 439, 553), (432, 438, 440, 433), (442, 436, 435, 443), (560, 434, 433, 561), (421, 432, 434, 422), (436, 424, 423, 437), (568, 445, 444, 569), (483, 449, 448, 480), (523, 453, 452, 520), (454, 485, 484, 455), (531, 461, 460, 528), (476, 447, 446, 477), (539, 469, 468, 536), (472, 504, 507, 473), (473, 446, 445, 474), (469, 450, 449, 470), (467, 472, 475, 464), (461, 468, 471, 462), (459, 466, 465, 456), (453, 460, 463, 454), (447, 458, 457, 444), (451, 452, 455, 448), (478, 482, 481, 479), (486, 489, 488, 487), (495, 497, 496, 492), (503, 506, 505, 500), (506, 478, 477, 507), (502, 483, 482, 503), (497, 505, 504, 498), (494, 501, 500, 495), (489, 496, 499, 490), (485, 493, 492, 486), (479, 488, 491, 476), (480, 484, 487, 481), (462, 494, 493, 463), (470, 502, 501, 471), (490, 459, 458, 491), (498, 467, 466, 499), (450, 509, 508, 451), (510, 514, 513, 511), (431, 517, 516, 429), (518, 522, 521, 519), (443, 525, 524, 441), (526, 530, 529, 527), (437, 533, 532, 435), (534, 538, 537, 535), (538, 510, 509, 539), (533, 515, 514, 534), (530, 537, 536, 531), (525, 532, 535, 526), (522, 529, 528, 523), (517, 524, 527, 518), (511, 521, 520, 508), (512, 516, 519, 513), (456, 540, 543, 457), (541, 547, 546, 542), (464, 548, 551, 465), (549, 555, 554, 550), (474, 556, 559, 475), (557, 563, 562, 558), (422, 564, 567, 420), (565, 571, 570, 566), (566, 546, 545, 567), (569, 543, 542, 570), (547, 554, 553, 544), (540, 551, 550, 541), (555, 562, 561, 552), (548, 559, 558, 549), (563, 565, 564, 560), (556, 568, 571, 557), (578, 573, 572, 579), (667, 575, 577, 664), (576, 582, 581, 577), (696, 580, 579, 697), (590, 578, 580, 591), (582, 594, 593, 583), (704, 592, 591, 705), (584, 590, 592, 585), (594, 588, 587, 595), (712, 586, 585, 713), (573, 584, 586, 574), (588, 576, 575, 589), (720, 597, 596, 721), (635, 601, 600, 632), (675, 605, 604, 672), (606, 637, 636, 607), (683, 613, 612, 680), (628, 599, 598, 629), (691, 621, 620, 688), (624, 656, 659, 625), (625, 598, 597, 626), (621, 602, 601, 622), (619, 624, 627, 616), (613, 620, 623, 614), (611, 618, 617, 608), (605, 612, 615, 606), (599, 610, 609, 596), (603, 604, 607, 600), (630, 634, 633, 631), (638, 641, 640, 639), (647, 649, 648, 644), (655, 658, 657, 652), (658, 630, 629, 659), (654, 635, 634, 655), (649, 657, 656, 650), (646, 653, 652, 647), (641, 648, 651, 642), (637, 645, 644, 638), (631, 640, 643, 628), (632, 636, 639, 633), (614, 646, 645, 615), (622, 654, 653, 623), (642, 611, 610, 643), (650, 619, 618, 651), (602, 661, 660, 603), (662, 666, 665, 663), (583, 669, 668, 581), (670, 674, 673, 671), (595, 677, 676, 593), (678, 682, 681, 679), (589, 685, 684, 587), (686, 690, 689, 687), (690, 662, 661, 691), (685, 667, 666, 686), (682, 689, 688, 683), (677, 684, 687, 678), (674, 681, 680, 675), (669, 676, 679, 670), (663, 673, 672, 660), (664, 668, 671, 665), (608, 692, 695, 609), (693, 699, 698, 694), (616, 700, 703, 617), (701, 707, 706, 702), (626, 708, 711, 627), (709, 715, 714, 710), (574, 716, 719, 572), (717, 723, 722, 718), (718, 698, 697, 719), (721, 695, 694, 722), (699, 706, 705, 696), (692, 703, 702, 693), (707, 714, 713, 704), (700, 711, 710, 701), (715, 717, 716, 712), (708, 720, 723, 709), (730, 725, 724, 731), (819, 727, 729, 816), (728, 734, 733, 729), (848, 732, 731, 849), (742, 730, 732, 743), (734, 746, 745, 735), (856, 744, 743, 857), (736, 742, 744, 737), (746, 740, 739, 747), (864, 738, 737, 865), (725, 736, 738, 726), (740, 728, 727, 741), (872, 749, 748, 873), (787, 753, 752, 784), (827, 757, 756, 824), (758, 789, 788, 759), (835, 765, 764, 832), (780, 751, 750, 781), (843, 773, 772, 840), (776, 808, 811, 777), (777, 750, 749, 778), (773, 754, 753, 774), (771, 776, 779, 768), (765, 772, 775, 766), (763, 770, 769, 760), (757, 764, 767, 758), (751, 762, 761, 748), (755, 756, 759, 752), (782, 786, 785, 783), (790, 793, 792, 791), (799, 801, 800, 796), (807, 810, 809, 804), (810, 782, 781, 811), (806, 787, 786, 807), (801, 809, 808, 802), (798, 805, 804, 799), (793, 800, 803, 794), (789, 797, 796, 790), (783, 792, 795, 780), (784, 788, 791, 785), (766, 798, 797, 767), (774, 806, 805, 775), (794, 763, 762, 795), (802, 771, 770, 803), (754, 813, 812, 755), (814, 818, 817, 815), (735, 821, 820, 733), (822, 826, 825, 823), (747, 829, 828, 745), (830, 834, 833, 831), (741, 837, 836, 739), (838, 842, 841, 839), (842, 814, 813, 843), (837, 819, 818, 838), (834, 841, 840, 835), (829, 836, 839, 830), (826, 833, 832, 827), (821, 828, 831, 822), (815, 825, 824, 812), (816, 820, 823, 817), (760, 844, 847, 761), (845, 851, 850, 846), (768, 852, 855, 769), (853, 859, 858, 854), (778, 860, 863, 779), (861, 867, 866, 862), (726, 868, 871, 724), (869, 875, 874, 870), (870, 850, 849, 871), (873, 847, 846, 874), (851, 858, 857, 848), (844, 855, 854, 845), (859, 866, 865, 856), (852, 863, 862, 853), (867, 869, 868, 864), (860, 872, 875, 861), (268, 415, 393, 275)])
me_cube.materials.append(mat_material)
me_cube.use_remesh_preserve_volume = False
me_cube.use_remesh_preserve_attributes = False
me_cube.use_mirror_vertex_groups = False
me_cube.update()

# ---- objects
ob_cube = bpy.data.objects.new('Cube', me_cube)
ob_lamp = bpy.data.objects.new('Lamp', light_lamp)
ob_camera = bpy.data.objects.new('Camera', cam_camera)

# ---- transforms, parenting, visibility, modifiers, constraints
ob_cube.location = (0.0, 0.0, 0.0)
ob_cube.lock_rotations_4d = False
ob_cube.empty_display_type = 'ARROWS'
ob_cube.lineart.crease_threshold = 0.0
ob_lamp.location = (4.076, 1.005, 5.904)
ob_lamp.rotation_euler = (0.6503, 0.05522, 1.866)
ob_lamp.lock_rotations_4d = False
ob_lamp.empty_display_type = 'ARROWS'
ob_lamp.color = (0.0, 0.0, 0.0, 0.0)
ob_lamp.lineart.crease_threshold = 0.0
ob_camera.location = (7.481, -6.508, 5.344)
ob_camera.rotation_euler = (1.109, 0.0, 0.8149)
ob_camera.lock_rotations_4d = False
ob_camera.empty_display_type = 'ARROWS'
ob_camera.color = (0.0, 0.0, 0.0, 0.0)
ob_camera.display_type = 'WIRE'
ob_camera.lineart.crease_threshold = 0.0

# ---- collection membership
col_collection_1.objects.link(ob_cube)
col_collection_1.objects.link(ob_lamp)
col_collection_1.objects.link(ob_camera)

# ---- scene / render settings (as saved in the file)
scene.camera = ob_camera
scene.frame_start = 1; scene.frame_end = 250; scene.frame_set(1)
scene.render.engine = 'BLENDER_EEVEE_NEXT'
scene.render.resolution_percentage = 50
scene.render.dither_intensity = 0.0
scene.cycles.use_denoising = False
scene.cycles.samples = 128
scene.cycles.sampling_pattern = 'TABULATED_SOBOL'
scene.cycles.use_adaptive_sampling = False
scene.cycles.use_light_tree = False
scene.cycles.blur_glossy = 0.0
scene.cycles.sample_clamp_indirect = 0.0
scene.view_settings.view_transform = 'Standard'
bpy.context.view_layer.update()
